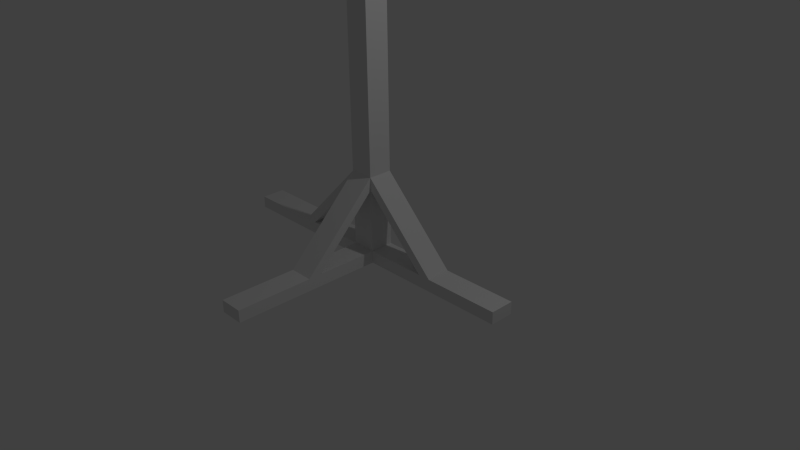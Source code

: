 # Source: lanternPole.blend  (saved by Blender 2.74.0; exported with 4.5.12 LTS)
import bpy
from mathutils import Matrix  # noqa: F401  (used for matrix-valued properties, if any)

bpy.ops.wm.read_factory_settings(use_empty=True)
scene = bpy.context.scene
scene.name = 'Scene'

# ---- collections
col_collection_1 = bpy.data.collections.new('Collection 1'); scene.collection.children.link(col_collection_1)

# ---- world
world_world = bpy.data.worlds.new('World'); scene.world = world_world
world_world.color = (0.05088, 0.05088, 0.05088)
world_world.use_sun_shadow = False
world_world.sun_shadow_jitter_overblur = 0.0
world_world.cycles.sampling_method = 'MANUAL'
world_world.cycles.sample_map_resolution = 256

# ---- cameras
cam_camera = bpy.data.cameras.new('Camera')
cam_camera.clip_end = 100.0
cam_camera.lens = 35.0
cam_camera.sensor_width = 32.0
cam_camera.sensor_height = 18.0
cam_camera.ortho_scale = 7.314
cam_camera.dof.focus_distance = 0.0
cam_camera.dof.aperture_fstop = 128.0

# ---- lights
light_lamp = bpy.data.lights.new('Lamp', 'POINT')
light_lamp.transmission_factor = 0.0
light_lamp.cutoff_distance = 30.0
light_lamp.energy = 100.0
light_lamp.shadow_buffer_clip_start = 1.001
light_lamp.shadow_soft_size = 0.1
light_lamp.shadow_maximum_resolution = 0.006
light_lamp.use_absolute_resolution = True
light_lamp.cycles.use_multiple_importance_sampling = False

# ---- meshes
me_cube_001 = bpy.data.meshes.new('Cube.001')
me_cube_001.from_pydata([(-0.1599, -0.1599, 0.0), (-0.1599, -0.1599, 0.161), (-0.1599, 0.1599, 0.0), (-0.1599, 0.1599, 0.161), (0.1599, -0.1599, 0.0), (0.1599, -0.1599, 0.161), (0.1599, 0.1599, 0.0), (0.1599, 0.1599, 0.161), (1.16, -0.1599, 0.0), (1.16, -0.1599, 0.161), (1.16, 0.1599, 0.0), (1.16, 0.1599, 0.161), (-0.1599, -1.16, 0.0), (-0.1599, -1.16, 0.161), (0.1599, -1.16, 0.0), (0.1599, -1.16, 0.161), (-1.16, -0.1599, 0.0), (-1.16, -0.1599, 0.161), (-1.16, 0.1599, 0.0), (-1.16, 0.1599, 0.161), (-0.1599, -0.1599, 11.25), (-0.1599, 0.1599, 11.25), (0.1599, -0.1599, 11.25), (0.1599, 0.1599, 11.25), (-0.1599, -2.16, 0.0), (-0.1599, -2.16, 0.161), (0.1599, -2.16, 0.0), (0.1599, -2.16, 0.161), (2.16, -0.1599, 0.0), (2.16, -0.1599, 0.161), (2.16, 0.1599, 0.0), (2.16, 0.1599, 0.161), (-2.16, -0.1599, 0.0), (-2.16, -0.1599, 0.161), (-2.16, 0.1599, 0.0), (-2.16, 0.1599, 0.161), (-0.1599, -0.9933, 0.0), (0.1599, -0.9933, 0.0), (0.1599, -0.9933, 0.161), (-0.1599, -0.9933, 0.161), (0.9933, -0.1599, 0.0), (0.9933, 0.1599, 0.0), (0.9933, -0.1599, 0.161), (0.9933, 0.1599, 0.161), (-0.9933, 0.1599, 0.0), (-0.9933, -0.1599, 0.0), (-0.9933, 0.1599, 0.161), (-0.9933, -0.1599, 0.161), (-0.1599, -0.1599, 1.163), (0.1599, -0.1599, 1.163), (0.1599, 0.1599, 1.163), (-0.1599, 0.1599, 1.163), (-0.1599, -0.1599, 0.9977), (0.1599, -0.1599, 0.9977), (0.1599, 0.1599, 0.9977), (-0.1599, 0.1599, 0.9977), (-0.1599, -0.1599, 11.51), (-0.1599, 0.1599, 11.51), (0.1599, -0.1599, 11.51), (0.1599, 0.1599, 11.51), (-0.1599, -1.16, 11.25), (0.1599, -1.16, 11.25), (-0.1599, -1.16, 11.51), (0.1599, -1.16, 11.51), (-0.1599, -1.403, 11.17), (0.1599, -1.403, 11.17), (-0.1599, -1.596, 11.34), (0.1599, -1.596, 11.34), (-0.1599, -1.556, 10.93), (0.1599, -1.556, 10.93), (-0.1599, -1.811, 10.99), (0.1599, -1.811, 10.99), (-0.1599, -1.563, 10.71), (0.1599, -1.563, 10.71), (-0.1599, -1.812, 10.62), (0.1599, -1.812, 10.62), (-0.1599, -1.46, 10.55), (0.1599, -1.46, 10.55), (-0.1599, -1.561, 10.31), (0.1599, -1.561, 10.31), (-0.1396, -0.8069, 10.26), (0.1396, -0.8069, 10.26), (-0.1396, -0.8954, 10.05), (0.1396, -0.8954, 10.05), (-0.1188, -0.4505, 9.929), (0.1188, -0.4505, 9.929), (-0.1188, -0.6381, 9.878), (0.1188, -0.6381, 9.878), (-0.09881, -0.3973, 9.6), (0.09881, -0.3973, 9.6), (-0.09881, -0.5573, 9.623), (0.09881, -0.5573, 9.623), (-0.07829, -0.4981, 9.344), (0.07829, -0.4981, 9.344), (-0.07829, -0.594, 9.428), (0.07829, -0.594, 9.428), (-0.05481, -0.7639, 9.123), (0.05481, -0.7639, 9.123), (-0.05481, -0.7961, 9.207), (0.05481, -0.7961, 9.207), (-0.03744, -1.082, 9.086), (0.03744, -1.082, 9.086), (-0.03744, -1.079, 9.147), (0.03744, -1.079, 9.147), (0.0, -1.464, 9.216)], [], [(44, 45, 16, 18), (3, 7, 6, 2), (40, 41, 10, 8), (36, 37, 14, 12), (0, 2, 6, 4), (48, 49, 22, 20), (8, 10, 30, 28), (42, 40, 8, 9), (41, 43, 11, 10), (12, 14, 26, 24), (37, 38, 15, 14), (39, 36, 12, 13), (18, 16, 32, 34), (46, 44, 18, 19), (45, 47, 17, 16), (22, 58, 63, 61), (49, 50, 23, 22), (50, 51, 21, 23), (51, 48, 20, 21), (27, 25, 24, 26), (15, 13, 25, 27), (14, 15, 27, 26), (13, 12, 24, 25), (31, 29, 28, 30), (9, 8, 28, 29), (11, 9, 29, 31), (10, 11, 31, 30), (33, 35, 34, 32), (19, 18, 34, 35), (17, 19, 35, 33), (16, 17, 33, 32), (38, 37, 4, 5), (1, 39, 38, 5), (4, 37, 36, 0), (36, 39, 1, 0), (5, 42, 43, 7), (4, 40, 42, 5), (6, 41, 40, 4), (7, 43, 41, 6), (3, 46, 47, 1), (2, 44, 46, 3), (0, 45, 44, 2), (1, 47, 45, 0), (42, 53, 54, 43), (46, 55, 52, 47), (19, 17, 48, 51), (9, 11, 50, 49), (54, 55, 51, 50), (39, 52, 53, 38), (13, 15, 49, 48), (1, 5, 53, 52), (5, 7, 54, 53), (7, 3, 55, 54), (3, 1, 52, 55), (17, 47, 52, 48), (13, 48, 52, 39), (38, 53, 49, 15), (42, 9, 49, 53), (11, 43, 54, 50), (19, 51, 55, 46), (58, 59, 57, 56), (22, 23, 59, 58), (23, 21, 57, 59), (21, 20, 56, 57), (61, 63, 67, 65), (56, 20, 60, 62), (58, 56, 62, 63), (20, 22, 61, 60), (65, 67, 71, 69), (62, 60, 64, 66), (63, 62, 66, 67), (60, 61, 65, 64), (69, 71, 75, 73), (66, 64, 68, 70), (67, 66, 70, 71), (64, 65, 69, 68), (73, 75, 79, 77), (70, 68, 72, 74), (71, 70, 74, 75), (68, 69, 73, 72), (77, 79, 83, 81), (74, 72, 76, 78), (75, 74, 78, 79), (72, 73, 77, 76), (81, 83, 87, 85), (78, 76, 80, 82), (79, 78, 82, 83), (76, 77, 81, 80), (85, 87, 91, 89), (82, 80, 84, 86), (83, 82, 86, 87), (80, 81, 85, 84), (89, 91, 95, 93), (86, 84, 88, 90), (87, 86, 90, 91), (84, 85, 89, 88), (93, 95, 99, 97), (90, 88, 92, 94), (91, 90, 94, 95), (88, 89, 93, 92), (97, 99, 103, 101), (94, 92, 96, 98), (95, 94, 98, 99), (92, 93, 97, 96), (98, 96, 100, 102), (99, 98, 102, 103), (96, 97, 101, 100), (101, 103, 104), (102, 100, 104), (103, 102, 104), (100, 101, 104)])
me_cube_001.use_remesh_preserve_volume = False
me_cube_001.use_remesh_preserve_attributes = False
me_cube_001.use_mirror_vertex_groups = False
me_cube_001.update()

# ---- objects
ob_cube = bpy.data.objects.new('Cube', me_cube_001)
ob_lamp = bpy.data.objects.new('Lamp', light_lamp)
ob_camera = bpy.data.objects.new('Camera', cam_camera)

# ---- transforms, parenting, visibility, modifiers, constraints
ob_cube.location = (0.0, 0.0, 0.0)
ob_cube.lineart.crease_threshold = 0.0
ob_lamp.location = (4.076, 1.005, 5.904)
ob_lamp.rotation_euler = (0.6503, 0.05522, 1.866)
ob_lamp.lock_rotations_4d = False
ob_lamp.empty_display_type = 'ARROWS'
ob_lamp.color = (0.0, 0.0, 0.0, 0.0)
ob_lamp.lineart.crease_threshold = 0.0
ob_camera.location = (7.481, -6.508, 5.344)
ob_camera.rotation_euler = (1.109, 0.01082, 0.8149)
ob_camera.lock_rotations_4d = False
ob_camera.empty_display_type = 'ARROWS'
ob_camera.color = (0.0, 0.0, 0.0, 0.0)
ob_camera.display_type = 'WIRE'
ob_camera.lineart.crease_threshold = 0.0

# ---- collection membership
col_collection_1.objects.link(ob_cube)
col_collection_1.objects.link(ob_lamp)
col_collection_1.objects.link(ob_camera)

# ---- scene / render settings (as saved in the file)
scene.camera = ob_camera
scene.frame_start = 1; scene.frame_end = 250; scene.frame_set(1)
scene.render.engine = 'BLENDER_EEVEE_NEXT'
scene.render.resolution_percentage = 50
scene.render.dither_intensity = 0.0
scene.cycles.use_denoising = False
scene.cycles.samples = 10
scene.cycles.sampling_pattern = 'TABULATED_SOBOL'
scene.cycles.light_sampling_threshold = 0.0
scene.cycles.use_adaptive_sampling = False
scene.cycles.use_light_tree = False
scene.cycles.blur_glossy = 0.0
scene.cycles.pixel_filter_type = 'GAUSSIAN'
scene.cycles.sample_clamp_indirect = 0.0
scene.view_settings.view_transform = 'Standard'
bpy.context.view_layer.update()

